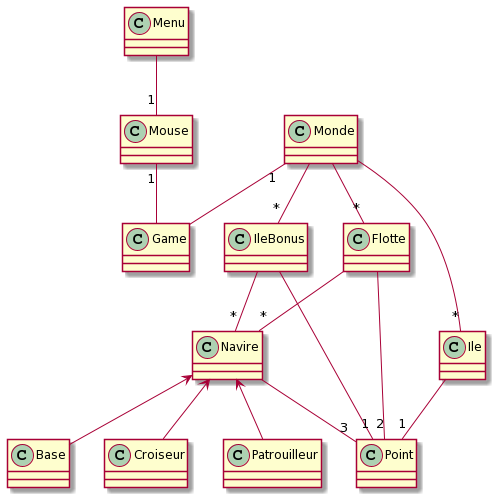

The diagram above was rendered by PlantUML. Its source (embedded in the PNG):
@startuml
class Mouse{}
class Menu{}
class Game{}
class Monde{}
class Flotte{}
class IleBonus{}
class Ile{}
class Point{}
class Navire{}
class Patrouilleur{}
class Base{}
class Croiseur{}

Monde"1"--Game
Mouse "1"--Game

Monde --"*"Flotte
Monde --"*"IleBonus
IleBonus --"1"Point
IleBonus --"*"Navire
Navire --"3"Point
Navire <-- Croiseur
Navire <-- Patrouilleur
Navire <-- Base
Monde --"*"Ile
Ile --"1"Point
Flotte --"2"Point
Flotte --"*"Navire

Menu --"1"Mouse
@enduml